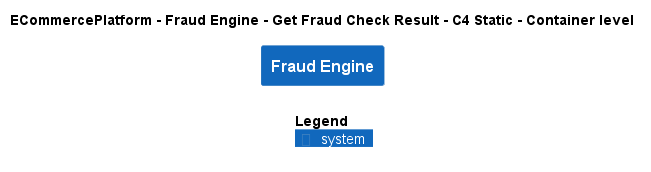

The diagram above was rendered by PlantUML. Its source (embedded in the PNG):
@startuml
!include ..\..\..\..\..\.c4s\C4_Container.puml

AddElementTag("c4interflow:lifecycle:new", $bgColor=green, $fontColor=#ffffff, $borderColor=green, $shadowing="False")
AddElementTag("c4interflow:lifecycle:changed", $bgColor=orange, $fontColor=#ffffff, $borderColor=orange, $shadowing="False")
AddElementTag("c4interflow:lifecycle:removed", $bgColor=red, $fontColor=#ffffff, $borderColor=red, $shadowing="False")

AddRelTag("c4interflow:lifecycle:new", $textColor=green, $lineColor=green)
AddRelTag("c4interflow:lifecycle:changed", $textColor=orange, $lineColor=orange)
AddRelTag("c4interflow:lifecycle:removed", $textColor=red, $lineColor=red)

SHOW_PERSON_PORTRAIT()
LAYOUT_TOP_DOWN()

skinparam linetype polyline

title ECommercePlatform - Fraud Engine - Get Fraud Check Result - C4 Static - Container level

System(ECommercePlatform.SoftwareSystems.FraudEngine, "Fraud Engine", "")



SHOW_LEGEND()
@enduml